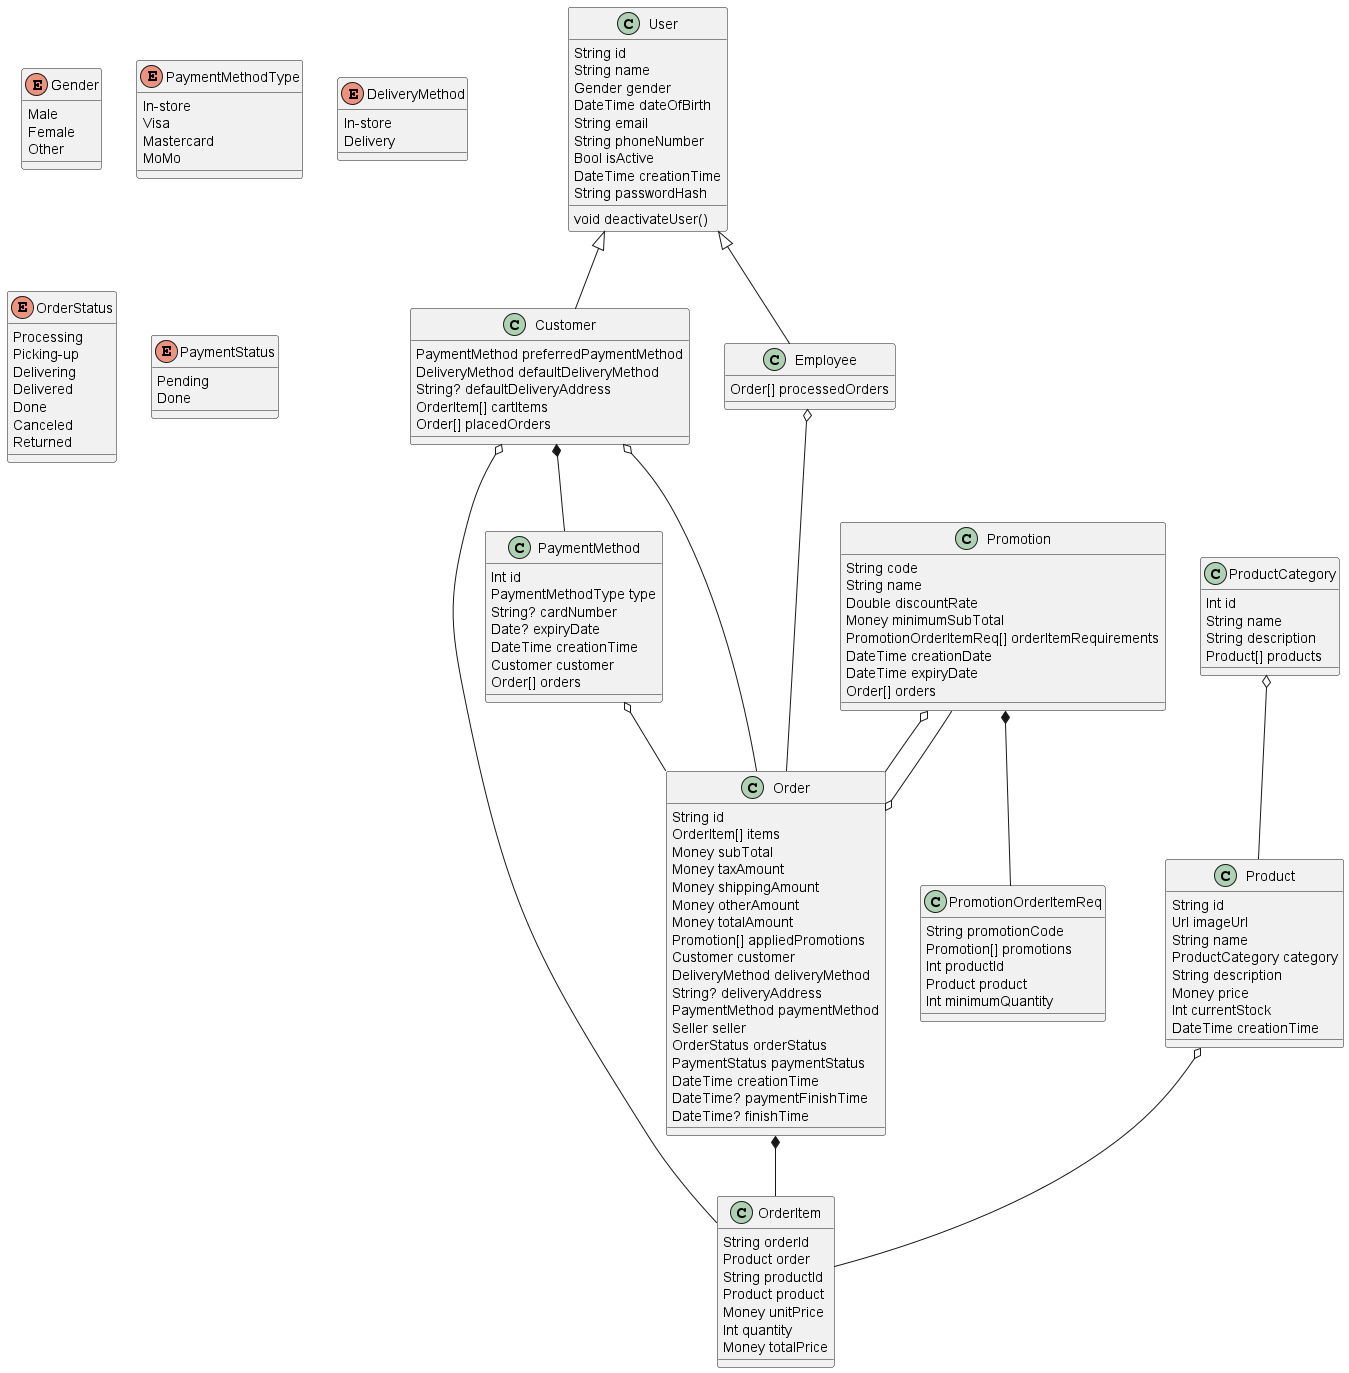

The diagram above was rendered by PlantUML. Its source (embedded in the PNG):
@startuml Class
enum Gender {
    Male
    Female
    Other
}

class User {
    String id
    String name
    Gender gender
    DateTime dateOfBirth
    String email
    String phoneNumber
    Bool isActive
    DateTime creationTime
    String passwordHash

    void deactivateUser()
}

enum PaymentMethodType {
    In-store
    Visa
    Mastercard
    MoMo
}

class PaymentMethod {
    Int id
    PaymentMethodType type
    String? cardNumber
    Date? expiryDate
    DateTime creationTime
    Customer customer
    Order[] orders
}

enum DeliveryMethod {
    In-store
    Delivery
}

class Customer {
    PaymentMethod preferredPaymentMethod
    DeliveryMethod defaultDeliveryMethod
    String? defaultDeliveryAddress
    OrderItem[] cartItems
    Order[] placedOrders
}
User <|-- Customer
Customer *-- PaymentMethod

class Employee {
    Order[] processedOrders
}
User <|-- Employee

class ProductCategory {
    Int id
    String name
    String description
    Product[] products
}

class Product {
    String id
    Url imageUrl
    String name
    ProductCategory category
    String description
    Money price
    Int currentStock
    DateTime creationTime
}
ProductCategory o-- Product

enum OrderStatus {
    Processing
    Picking-up
    Delivering
    Delivered
    Done
    Canceled
    Returned
}

enum PaymentStatus {
    Pending
    Done
}

class Order {
    String id
    OrderItem[] items
    Money subTotal
    Money taxAmount
    Money shippingAmount
    Money otherAmount
    Money totalAmount
    Promotion[] appliedPromotions
    Customer customer
    DeliveryMethod deliveryMethod
    String? deliveryAddress
    PaymentMethod paymentMethod
    Seller seller
    OrderStatus orderStatus
    PaymentStatus paymentStatus
    DateTime creationTime
    DateTime? paymentFinishTime
    DateTime? finishTime
}
Customer o-- Order
Employee o-- Order
PaymentMethod o-- Order

class OrderItem {
    String orderId
    Product order
    String productId
    Product product
    Money unitPrice
    Int quantity
    Money totalPrice
}
Order *-- OrderItem
Product o-- OrderItem
Customer o-- OrderItem

class PromotionOrderItemReq {
    String promotionCode
    Promotion[] promotions
    Int productId
    Product product
    Int minimumQuantity
}

class Promotion {
    String code
    String name
    Double discountRate
    Money minimumSubTotal
    PromotionOrderItemReq[] orderItemRequirements
    DateTime creationDate
    DateTime expiryDate
    Order[] orders
}
Promotion *-- PromotionOrderItemReq
Promotion o-- Order
Promotion --o Order
@enduml